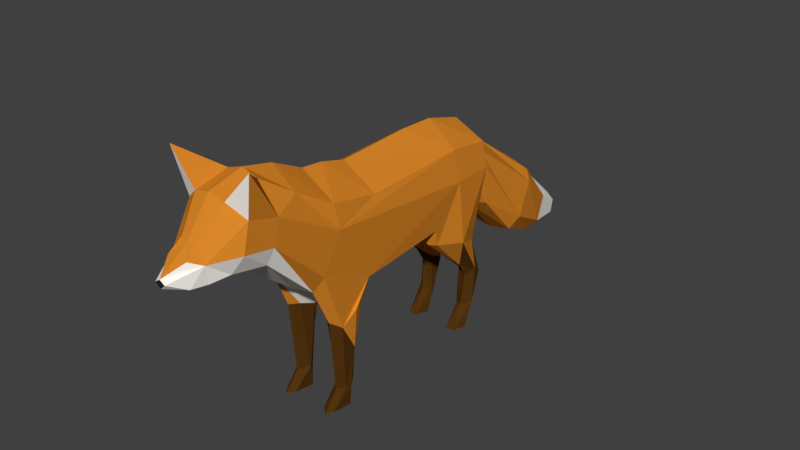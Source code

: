 # Source: fox.blend  (saved by Blender 2.78.0; exported with 4.5.12 LTS)
import bpy
from mathutils import Matrix  # noqa: F401  (used for matrix-valued properties, if any)

bpy.ops.wm.read_factory_settings(use_empty=True)
scene = bpy.context.scene
scene.name = 'Scene'

# ---- collections
col_collection_1 = bpy.data.collections.new('Collection 1'); scene.collection.children.link(col_collection_1)

# ---- materials (node trees are filled in below, after node groups)
mat_fox_white_001 = bpy.data.materials.new('Fox_White_001')
mat_fox_white_001.alpha_threshold = 0.0
mat_fox_white_001.use_transparent_shadow = False
mat_fox_white_001.diffuse_color = (1.0, 0.9539, 0.8916, 1.0)
mat_fox_white_001.specular_color = (0.25, 0.25, 0.25)
mat_fox_white_001.roughness = 0.5
mat_fox_brown_001 = bpy.data.materials.new('Fox_Brown_001')
mat_fox_brown_001.alpha_threshold = 0.0
mat_fox_brown_001.use_transparent_shadow = False
mat_fox_brown_001.diffuse_color = (0.7059, 0.2433, 0.02205, 1.0)
mat_fox_brown_001.specular_color = (0.25, 0.25, 0.25)
mat_fox_brown_001.roughness = 0.5
mat_fox_brownblack_001 = bpy.data.materials.new('Fox_BrownBlack_001')
mat_fox_brownblack_001.alpha_threshold = 0.0
mat_fox_brownblack_001.use_transparent_shadow = False
mat_fox_brownblack_001.diffuse_color = (0.08747, 0.03427, 0.005303, 1.0)
mat_fox_brownblack_001.specular_color = (0.25, 0.25, 0.25)
mat_fox_brownblack_001.roughness = 0.5
mat_fox_nose_001 = bpy.data.materials.new('Fox_nose_001')
mat_fox_nose_001.alpha_threshold = 0.0
mat_fox_nose_001.use_transparent_shadow = False
mat_fox_nose_001.diffuse_color = (0.01834, 0.01834, 0.01834, 1.0)
mat_fox_nose_001.specular_color = (0.25, 0.25, 0.25)
mat_fox_nose_001.roughness = 0.5

# ---- material node trees

# ---- world
world_world = bpy.data.worlds.new('World'); scene.world = world_world
world_world.color = (0.05088, 0.05088, 0.05088)
world_world.use_sun_shadow = False
world_world.sun_shadow_jitter_overblur = 0.0
world_world.cycles.sampling_method = 'MANUAL'

# ---- meshes
me_cube_003 = bpy.data.meshes.new('Cube.003')
me_cube_003.from_pydata([(0.6314, -0.3903, 3.223), (0.5198, 1.552, 1.704), (0.5282, 1.436, 2.77), (0.2045, 2.132, 2.393), (0.4067, 2.16, 2.749), (0.02885, 2.296, 2.446), (0.6197, -0.8072, 0.9479), (0.7768, -1.151, 3.003), (0.7179, -1.2, 3.384), (0.5618, -1.482, 2.087), (0.6487, -1.769, 3.71), (0.5255, -2.262, 4.024), (0.8393, -2.2, 3.586), (0.7017, -2.871, 2.98), (0.586, -2.808, 3.905), (0.838, -2.659, 3.695), (0.4953, -3.185, 3.472), (0.6607, -3.211, 3.221), (0.4964, -3.687, 3.071), (0.5911, -3.408, 2.938), (0.6534, -0.5506, 1.996), (0.4891, 0.9776, 2.104), (0.738, -1.424, 2.374), (0.8252, -2.283, 3.178), (0.8783, -2.784, 3.27), (1.018, -2.735, 4.402), (0.1035, 2.53, 1.913), (0.1852, 2.314, 2.712), (0.4457, 1.393, 3.278), (0.3731, -0.5978, 1.833), (0.0115, 1.292, 1.965), (0.3137, 0.9584, 1.942), (0.331, 2.148, 3.163), (0.01281, 2.076, 2.364), (0.2913, -1.351, 1.996), (0.737, -2.349, 2.923), (0.6299, -3.154, 2.929), (0.5481, -3.391, 3.295), (0.09945, 2.336, 2.907), (0.3245, 0.985, 1.804), (0.3387, 1.955, 1.557), (0.08339, 1.924, 1.54), (0.3314, 2.066, 0.983), (0.2072, 2.069, 1.566), (0.4425, 1.06, 1.812), (0.1392, 0.9499, 1.917), (0.3471, 1.994, 0.4079), (0.1877, 2.28, 0.9102), (0.2866, 1.737, 1.152), (0.07549, 2.155, 0.8884), (0.3603, 1.886, 0.1792), (0.286, 2.205, 0.8814), (0.2632, 1.894, 0.8941), (0.1109, 1.917, 0.99), (0.3634, 1.827, -0.005713), (0.2294, 1.841, 0.3605), (0.2171, 1.95, 0.005832), (0.1235, 1.889, 0.3654), (0.08694, 1.91, 0.2436), (0.3111, 1.588, 0.01575), (0.1804, 1.574, 0.01312), (0.09481, 1.801, -0.006792), (0.6238, -0.6895, 1.561), (0.3553, -0.716, 1.613), (0.5604, -0.7954, 0.4235), (0.7001, -0.828, 1.613), (0.3987, -1.133, 1.516), (0.656, -1.053, 1.388), (0.4412, -0.772, 0.988), (0.3242, -0.8879, 1.426), (0.6167, -0.8872, 0.2863), (0.5542, -1.216, 1.488), (0.3892, -0.9564, 0.3542), (0.6107, -0.9036, -0.002491), (0.5348, -1.114, 0.3217), (0.6092, -0.9859, 0.3306), (0.4369, -0.8678, 0.2839), (0.4, -0.924, -0.00334), (0.5674, -1.357, 0.01258), (0.4516, -1.273, 0.04447), (0.6303, -1.245, 0.03159), (-0.03329, 3.71, 2.087), (0.1689, 3.336, 1.402), (0.09179, 3.634, 1.931), (0.06459, 3.198, 1.184), (-0.153, 4.362, 1.339), (-0.03233, 4.081, 0.995), (-0.1547, 3.906, 0.8471), (-0.3271, 4.869, 1.03), (-0.3001, 4.791, 0.8243), (-0.4801, -0.5049, 3.223), (-0.7674, 1.419, 1.704), (-0.1173, 1.422, 3.609), (-0.1173, 1.422, 1.993), (0.1189, -0.8666, 1.788), (-0.7518, 1.304, 2.77), (-0.5771, 2.052, 2.393), (-0.1863, 2.092, 3.421), (-0.7808, 2.038, 2.749), (-0.4498, 2.247, 2.446), (-0.2103, 2.269, 3.137), (-0.3836, -0.9107, 0.9479), (-0.4672, -1.279, 3.003), (-0.3995, -1.316, 3.384), (0.1589, -1.254, 3.733), (-0.1892, -1.559, 2.087), (-0.2157, -1.858, 3.71), (0.2133, -1.782, 3.99), (0.1896, -1.553, 2.041), (0.005531, -2.315, 4.024), (-0.3141, -2.319, 3.586), (0.265, -2.283, 4.108), (0.2761, -2.391, 2.702), (-0.04246, -2.948, 2.98), (0.05778, -2.862, 3.905), (-0.2192, -2.768, 3.695), (0.3293, -2.907, 2.895), (0.2237, -3.213, 3.472), (0.06703, -3.272, 3.221), (0.4107, -3.696, 3.125), (0.3249, -3.704, 3.071), (0.3674, -3.276, 2.824), (0.1754, -3.451, 2.938), (0.3648, -3.251, 3.434), (-0.4689, -0.6664, 1.996), (-0.6201, 0.8632, 2.104), (-0.3735, -1.539, 2.374), (-0.2834, -2.398, 3.178), (-0.2332, -2.899, 3.27), (0.4107, -3.696, 2.997), (-0.3798, -2.88, 4.402), (-0.2211, 2.429, 1.838), (-0.5595, 2.462, 1.913), (-0.6065, 2.233, 2.712), (-0.2483, 2.692, 2.873), (-0.6623, 1.278, 3.278), (-0.05565, 0.8251, 3.628), (-0.0351, 0.6259, 1.835), (-0.1849, -0.6554, 1.833), (-0.2167, 1.269, 1.965), (0.07564, -0.4476, 3.574), (-0.4444, 0.8802, 1.942), (-0.7043, 2.041, 3.163), (-0.378, 2.035, 2.364), (-0.2099, 2.266, 2.396), (0.1211, -0.8883, 3.695), (0.04895, -1.376, 1.996), (-0.1835, -2.444, 2.923), (0.3223, -2.839, 3.974), (0.08554, -3.21, 2.929), (0.214, -3.426, 3.295), (-0.527, 2.271, 2.907), (-0.4604, 0.904, 1.804), (-0.6724, 1.851, 1.557), (-0.4161, 1.873, 1.54), (-0.6878, 1.96, 0.983), (-0.5669, 1.989, 1.566), (-0.5914, 0.9538, 1.812), (-0.2718, 0.9075, 1.917), (-0.6886, 1.888, 0.4079), (-0.5908, 2.199, 0.9102), (-0.5768, 1.648, 1.152), (-0.4555, 2.1, 0.8884), (-0.6794, 1.779, 0.1792), (-0.6717, 2.106, 0.8814), (-0.5859, 1.806, 0.8941), (-0.4415, 1.86, 0.99), (-0.6703, 1.72, -0.005713), (-0.5421, 1.762, 0.3605), (-0.5523, 1.87, 0.005832), (-0.4483, 1.83, 0.3654), (-0.4167, 1.858, 0.2436), (-0.5704, 1.497, 0.01575), (-0.4395, 1.51, 0.01312), (-0.4021, 1.749, -0.006792), (-0.4116, -0.7963, 1.561), (-0.1434, -0.7674, 1.613), (-0.3279, -0.8871, 0.4235), (-0.458, -0.9474, 1.613), (-0.1008, -1.184, 1.516), (-0.3689, -1.159, 1.388), (-0.216, -0.8398, 0.988), (-0.07778, -0.9294, 1.426), (-0.3643, -0.9884, 0.2863), (-0.236, -1.298, 1.488), (-0.1274, -1.01, 0.3542), (-0.3551, -1.003, -0.002491), (-0.2379, -1.193, 0.3217), (-0.3368, -1.083, 0.3306), (-0.1923, -0.9327, 0.2839), (-0.1447, -0.9801, -0.00334), (-0.2201, -1.438, 0.01258), (-0.124, -1.332, 0.04447), (-0.3045, -1.342, 0.03159), (-0.6664, 3.644, 2.087), (-0.2942, 3.137, 1.124), (-0.7881, 3.238, 1.402), (-0.7734, 3.545, 1.931), (-0.6578, 3.124, 1.184), (-0.3681, 3.854, 0.7976), (-0.6824, 4.308, 1.339), (-0.743, 4.007, 0.995), (-0.3602, 3.778, 2.13), (-0.5876, 3.861, 0.8471), (-0.6155, 4.839, 1.03), (-0.4612, 4.757, 0.7808), (-0.475, 4.89, 1.124), (-0.626, 4.758, 0.8243)], [], [(30, 93, 144), (108, 9, 35), (116, 13, 36), (17, 37, 119), (19, 17, 18), (13, 24, 17), (35, 23, 24), (9, 34, 66), (14, 15, 25), (121, 36, 19), (121, 19, 129), (112, 35, 116), (3, 33, 144), (94, 137, 31), (137, 93, 30), (30, 33, 41), (34, 94, 69), (87, 199, 89), (86, 87, 89), (202, 85, 88), (85, 86, 89), (31, 21, 29), (33, 30, 144), (108, 34, 9), (116, 35, 13), (121, 116, 36), (18, 17, 119), (19, 36, 17), (129, 19, 18), (36, 13, 17), (35, 9, 23), (13, 35, 24), (31, 137, 45), (112, 108, 35), (108, 94, 34), (5, 3, 144), (29, 94, 31), (45, 137, 30), (66, 34, 69), (206, 202, 88), (89, 199, 205), (88, 85, 89), (205, 206, 88), (89, 205, 88), (139, 144, 93), (108, 147, 105), (116, 149, 113), (118, 119, 150), (122, 120, 118), (113, 118, 128), (147, 128, 127), (105, 179, 146), (114, 130, 115), (121, 122, 149), (121, 129, 122), (112, 116, 147), (96, 144, 143), (94, 141, 137), (137, 139, 93), (139, 154, 143), (146, 182, 94), (203, 207, 199), (201, 207, 203), (202, 204, 200), (200, 207, 201), (141, 138, 125), (143, 144, 139), (108, 105, 146), (116, 113, 147), (121, 149, 116), (120, 119, 118), (122, 118, 149), (129, 120, 122), (149, 118, 113), (147, 127, 105), (113, 128, 147), (141, 158, 137), (112, 147, 108), (108, 146, 94), (99, 144, 96), (138, 141, 94), (158, 139, 137), (179, 182, 146), (206, 204, 202), (207, 205, 199), (204, 207, 200), (205, 204, 206), (207, 204, 205), (5, 144, 131), (26, 5, 131), (21, 20, 29), (140, 28, 136), (7, 0, 8), (28, 0, 7), (32, 4, 27), (28, 2, 4), (4, 3, 5), (29, 20, 62), (8, 104, 107), (7, 8, 10), (12, 10, 11), (22, 7, 12), (23, 12, 15), (11, 111, 148), (10, 107, 111), (24, 15, 17), (12, 11, 25), (15, 14, 16), (37, 123, 119), (17, 16, 37), (9, 22, 23), (2, 7, 20), (15, 12, 25), (11, 14, 25), (27, 5, 26), (2, 21, 44), (26, 131, 84), (14, 148, 16), (0, 140, 145), (92, 28, 32), (97, 32, 100), (4, 2, 1), (21, 31, 39), (3, 4, 40), (33, 3, 43), (43, 40, 51), (40, 1, 42), (39, 45, 53), (41, 43, 47), (30, 41, 49), (44, 39, 48), (1, 44, 48), (45, 30, 49), (62, 65, 6), (69, 63, 68), (22, 9, 71), (94, 29, 63), (20, 22, 67), (63, 62, 68), (134, 38, 83), (27, 26, 82), (38, 27, 82), (83, 82, 86), (84, 195, 199), (82, 84, 87), (81, 83, 85), (202, 81, 85), (39, 31, 45), (136, 28, 92), (2, 28, 7), (38, 32, 27), (100, 32, 38), (32, 28, 4), (8, 145, 104), (27, 4, 5), (10, 8, 107), (12, 7, 10), (22, 20, 7), (63, 29, 62), (23, 22, 12), (24, 23, 15), (11, 10, 111), (16, 148, 123), (17, 15, 16), (37, 16, 123), (62, 20, 65), (71, 9, 66), (21, 2, 20), (134, 100, 38), (1, 2, 44), (82, 26, 84), (14, 11, 148), (8, 0, 145), (97, 92, 32), (40, 4, 1), (140, 0, 28), (44, 21, 39), (43, 3, 40), (41, 33, 43), (53, 45, 49), (67, 22, 71), (69, 94, 63), (65, 20, 67), (6, 65, 67), (81, 134, 83), (84, 131, 195), (202, 134, 81), (83, 38, 82), (85, 83, 86), (87, 84, 199), (86, 82, 87), (99, 131, 144), (132, 131, 99), (125, 138, 124), (140, 136, 135), (102, 103, 90), (135, 102, 90), (142, 133, 98), (135, 98, 95), (98, 99, 96), (138, 175, 124), (103, 107, 104), (102, 106, 103), (110, 109, 106), (126, 110, 102), (127, 115, 110), (109, 148, 111), (106, 111, 107), (128, 118, 115), (110, 130, 109), (115, 117, 114), (150, 119, 123), (118, 150, 117), (105, 127, 126), (95, 124, 102), (115, 130, 110), (109, 130, 114), (133, 132, 99), (95, 157, 125), (132, 198, 131), (114, 117, 148), (90, 145, 140), (92, 142, 135), (97, 100, 142), (98, 91, 95), (125, 152, 141), (96, 153, 98), (143, 156, 96), (156, 164, 153), (153, 155, 91), (152, 166, 158), (154, 160, 156), (139, 162, 154), (157, 161, 152), (91, 161, 157), (158, 162, 139), (175, 101, 178), (182, 181, 176), (126, 184, 105), (94, 176, 138), (124, 180, 126), (176, 181, 175), (134, 197, 151), (133, 196, 132), (151, 196, 133), (197, 201, 196), (198, 199, 195), (196, 203, 198), (194, 200, 197), (202, 200, 194), (152, 158, 141), (136, 92, 135), (95, 102, 135), (151, 133, 142), (100, 151, 142), (142, 98, 135), (103, 104, 145), (133, 99, 98), (106, 107, 103), (110, 106, 102), (126, 102, 124), (176, 175, 138), (127, 110, 126), (128, 115, 127), (109, 111, 106), (117, 123, 148), (118, 117, 115), (150, 123, 117), (175, 178, 124), (184, 179, 105), (125, 124, 95), (134, 151, 100), (91, 157, 95), (196, 198, 132), (114, 148, 109), (103, 145, 90), (97, 142, 92), (153, 91, 98), (140, 135, 90), (157, 152, 125), (156, 153, 96), (154, 156, 143), (166, 162, 158), (180, 184, 126), (182, 176, 94), (178, 180, 124), (101, 180, 178), (194, 197, 134), (198, 195, 131), (202, 194, 134), (197, 196, 151), (200, 201, 197), (203, 199, 198), (201, 203, 196), (42, 48, 52), (53, 49, 58), (42, 52, 46), (56, 46, 50), (49, 47, 56), (52, 53, 57), (51, 42, 46), (47, 51, 46), (60, 58, 61), (60, 61, 54), (56, 50, 54), (50, 46, 59), (46, 55, 59), (55, 57, 60), (68, 6, 64), (69, 68, 76), (67, 71, 74), (71, 66, 72), (66, 69, 72), (6, 67, 75), (79, 72, 77), (77, 73, 80), (72, 76, 77), (76, 70, 73), (75, 74, 78), (74, 72, 79), (70, 75, 80), (47, 43, 51), (51, 40, 42), (48, 39, 53), (49, 41, 47), (52, 48, 53), (42, 1, 48), (57, 53, 58), (46, 52, 55), (58, 49, 56), (55, 52, 57), (56, 47, 46), (61, 58, 56), (59, 60, 54), (56, 54, 61), (54, 50, 59), (60, 57, 58), (59, 55, 60), (68, 62, 6), (64, 6, 70), (72, 69, 76), (75, 67, 74), (74, 71, 72), (76, 68, 64), (70, 6, 75), (73, 70, 80), (76, 64, 70), (79, 77, 78), (78, 77, 80), (77, 76, 73), (80, 75, 78), (78, 74, 79), (155, 165, 161), (166, 171, 162), (155, 159, 165), (169, 163, 159), (162, 169, 160), (165, 170, 166), (164, 159, 155), (160, 159, 164), (173, 174, 171), (173, 167, 174), (169, 167, 163), (163, 172, 159), (159, 172, 168), (168, 173, 170), (181, 177, 101), (182, 189, 181), (180, 187, 184), (184, 185, 179), (179, 185, 182), (101, 188, 180), (192, 190, 185), (190, 193, 186), (185, 190, 189), (189, 186, 183), (188, 191, 187), (187, 192, 185), (183, 193, 188), (160, 164, 156), (164, 155, 153), (161, 166, 152), (162, 160, 154), (165, 166, 161), (155, 161, 91), (170, 171, 166), (159, 168, 165), (171, 169, 162), (168, 170, 165), (169, 159, 160), (174, 169, 171), (172, 167, 173), (169, 174, 167), (167, 172, 163), (173, 171, 170), (172, 173, 168), (181, 101, 175), (177, 183, 101), (185, 189, 182), (188, 187, 180), (187, 185, 184), (189, 177, 181), (183, 188, 101), (186, 193, 183), (189, 183, 177), (192, 191, 190), (191, 193, 190), (190, 186, 189), (193, 191, 188), (191, 192, 187), (18, 119, 129), (120, 129, 119)])
me_cube_003.polygons.foreach_set('material_index', [0, 0, 0, 0, 0, 0, 0, 0, 0, 0, 0, 0, 0, 0, 0, 0, 0, 0, 0, 0, 0, 0, 0, 0, 0, 0, 0, 0, 0, 0, 0, 0, 0, 0, 0, 0, 0, 0, 0, 0, 0, 0, 0, 0, 0, 0, 0, 0, 0, 0, 0, 0, 0, 0, 0, 0, 0, 0, 0, 0, 0, 0, 0, 0, 0, 0, 0, 0, 0, 0, 0, 0, 0, 0, 0, 0, 0, 0, 0, 0, 0, 0, 0, 0, 0, 0, 0, 0, 1, 1, 1, 1, 1, 1, 1, 1, 1, 1, 1, 1, 1, 1, 1, 1, 1, 1, 1, 1, 1, 1, 1, 1, 1, 1, 1, 1, 1, 1, 1, 1, 1, 1, 1, 1, 1, 1, 1, 1, 1, 1, 1, 1, 1, 1, 1, 1, 1, 1, 1, 1, 1, 1, 1, 1, 1, 1, 1, 1, 1, 1, 1, 1, 1, 1, 1, 1, 1, 1, 1, 1, 1, 1, 1, 1, 1, 1, 1, 1, 1, 1, 1, 1, 1, 1, 1, 1, 1, 1, 1, 1, 1, 1, 1, 1, 1, 1, 1, 1, 1, 1, 1, 1, 1, 1, 1, 1, 1, 1, 1, 1, 1, 1, 1, 1, 1, 1, 1, 1, 1, 1, 1, 1, 1, 1, 1, 1, 1, 1, 1, 1, 1, 1, 1, 1, 1, 1, 1, 1, 1, 1, 1, 1, 1, 1, 1, 1, 1, 1, 1, 1, 1, 1, 1, 1, 1, 1, 1, 1, 1, 1, 1, 1, 1, 1, 1, 1, 1, 1, 1, 1, 1, 1, 1, 1, 1, 1, 1, 1, 1, 1, 1, 1, 1, 1, 1, 1, 1, 1, 1, 1, 1, 1, 1, 1, 1, 1, 1, 1, 1, 1, 1, 1, 1, 1, 2, 2, 2, 2, 2, 2, 2, 2, 2, 2, 2, 2, 2, 2, 2, 2, 2, 2, 2, 2, 2, 2, 2, 2, 2, 2, 2, 2, 2, 2, 2, 2, 2, 2, 2, 2, 2, 2, 2, 2, 2, 2, 2, 2, 2, 2, 2, 2, 2, 2, 2, 2, 2, 2, 2, 2, 2, 2, 2, 2, 2, 2, 2, 2, 2, 2, 2, 2, 2, 2, 2, 2, 2, 2, 2, 2, 2, 2, 2, 2, 2, 2, 2, 2, 2, 2, 2, 2, 2, 2, 2, 2, 2, 2, 2, 2, 2, 2, 2, 2, 2, 2, 2, 2, 2, 2, 2, 2, 2, 2, 2, 2, 2, 2, 2, 2, 3, 3])
me_cube_003.materials.append(mat_fox_white_001)
me_cube_003.materials.append(mat_fox_brown_001)
me_cube_003.materials.append(mat_fox_brownblack_001)
me_cube_003.materials.append(mat_fox_nose_001)
me_cube_003.use_remesh_preserve_volume = False
me_cube_003.use_remesh_preserve_attributes = False
me_cube_003.use_mirror_vertex_groups = False
me_cube_003.update()
arm_armature = bpy.data.armatures.new('Armature')  # bones are not reproduced

# ---- objects
ob_armature = bpy.data.objects.new('Armature', arm_armature)
ob_cube_001 = bpy.data.objects.new('Cube_001', me_cube_003)

# ---- transforms, parenting, visibility, modifiers, constraints
ob_armature.location = (0.0, 0.0, 0.0)
ob_armature.lineart.crease_threshold = 0.0
ob_cube_001.parent = ob_armature
ob_cube_001.location = (0.0, 0.0, 0.0)
ob_cube_001.rotation_euler = (0.0, 0.0, -0.09959)
ob_cube_001.scale = (0.6164, 0.6164, 0.6164)
ob_cube_001.lineart.crease_threshold = 0.0
_vg = ob_cube_001.vertex_groups.new(name='Bone')
for _i, _w in zip([0, 1, 2, 3, 4, 5, 6, 7, 8, 9, 10, 20, 21, 22, 23, 26, 27, 28, 29, 30, 31, 32, 33, 34, 35, 38, 39, 40, 41, 42, 43, 44, 45, 46, 47, 48, 49, 50, 51, 52, 53, 54, 55, 56, 57, 58, 59, 60, 61, 62, 63, 64, 65, 66, 67, 68, 69, 70, 71, 72, 73, 74, 75, 76, 77, 78, 79, 80, 81, 82, 83, 84, 85, 86, 87, 88, 89, 90, 91, 92, 93, 94, 95, 96, 97, 98, 99, 100, 101, 102, 103, 104, 105, 106, 107, 108, 112, 124, 125, 126, 127, 131, 132, 133, 134, 135, 136, 137, 138, 139, 140, 141, 142, 143, 144, 145, 146, 147, 151, 152, 153, 154, 155, 156, 157, 158, 159, 160, 161, 162, 163, 164, 165, 166, 167, 168, 169, 170, 171, 172, 173, 174, 175, 176, 177, 178, 179, 180, 181, 182, 183, 184, 185, 186, 187, 188, 189, 190, 191, 192, 193, 194, 195, 196, 197, 198, 199, 200, 201, 202, 203, 204, 205, 206, 207], [0.6363, 1.001, 1.047, 1.016, 1.026, 1.018, 0.6845, 0.171, 0.1219, 0.6032, 0.001576, 0.8275, 0.9903, 0.6432, 0.02149, 1.019, 1.022, 1.089, 0.838, 0.9946, 0.9886, 1.037, 1.013, 0.6665, 0.05398, 1.023, 0.9894, 1.002, 1.001, 1.003, 1.002, 0.9905, 0.9871, 1.004, 1.004, 1.001, 1.005, 1.004, 1.004, 1.003, 1.003, 1.004, 1.004, 1.004, 1.004, 1.004, 1.004, 1.004, 1.004, 0.7373, 0.7483, 0.6594, 0.7568, 0.7193, 0.7264, 0.6876, 0.7198, 0.6543, 0.7182, 0.6592, 0.6502, 0.6594, 0.6573, 0.6538, 0.6529, 0.6556, 0.6556, 0.6551, 1.019, 1.018, 1.019, 1.018, 1.018, 1.018, 1.018, 1.018, 1.018, 0.65, 0.9989, 1.04, 0.998, 0.8162, 1.036, 1.014, 1.031, 1.022, 1.017, 1.026, 0.7276, 0.2543, 0.1879, 0.1949, 0.5365, 0.05295, 0.03659, 0.5596, 0.08659, 0.8212, 0.9857, 0.4699, 0.05007, 1.018, 1.018, 1.02, 1.021, 1.071, 0.9908, 0.9677, 0.8376, 0.9941, 0.794, 0.9861, 1.032, 1.012, 1.016, 0.5931, 0.6487, 0.07008, 1.022, 0.9874, 1.001, 1.0, 1.001, 1.001, 0.9879, 0.9859, 1.002, 1.002, 0.9991, 1.003, 1.002, 1.002, 1.001, 1.001, 1.002, 1.002, 1.002, 1.002, 1.002, 1.002, 1.002, 1.002, 0.7551, 0.7699, 0.7226, 0.7702, 0.7403, 0.7494, 0.7346, 0.7606, 0.7213, 0.7328, 0.7229, 0.7213, 0.7227, 0.7216, 0.7196, 0.7212, 0.7221, 0.722, 0.7219, 1.019, 1.018, 1.018, 1.019, 1.018, 1.018, 1.018, 1.018, 1.019, 1.018, 1.018, 1.018, 1.018, 1.018]): _vg.add([_i], _w, 'REPLACE')
_vg = ob_cube_001.vertex_groups.new(name='Bone.001')
for _i, _w in zip([0, 6, 7, 8, 9, 10, 11, 12, 13, 14, 15, 16, 17, 18, 19, 20, 22, 23, 24, 25, 29, 34, 35, 36, 37, 62, 63, 64, 65, 66, 67, 68, 69, 70, 71, 72, 73, 74, 75, 76, 77, 78, 79, 80, 90, 94, 101, 102, 103, 104, 105, 106, 107, 108, 109, 110, 111, 112, 113, 114, 115, 116, 117, 118, 119, 120, 121, 122, 123, 124, 126, 127, 128, 129, 130, 137, 138, 140, 145, 146, 147, 148, 149, 150, 175, 176, 177, 178, 179, 180, 181, 182, 183, 184, 185, 186, 187, 188, 189, 190, 191, 192, 193], [0.3637, 0.3155, 0.829, 0.8781, 0.3968, 0.9742, 0.996, 1.004, 0.9832, 0.9987, 0.9992, 0.9947, 0.9917, 0.9913, 0.99, 0.1725, 0.3568, 0.9643, 0.9909, 0.998, 0.162, 0.3335, 0.946, 0.9875, 0.9925, 0.2627, 0.2517, 0.3406, 0.2432, 0.2807, 0.2736, 0.3124, 0.2802, 0.3457, 0.2818, 0.3408, 0.3498, 0.3406, 0.3427, 0.3462, 0.3471, 0.3444, 0.3444, 0.3449, 0.35, 0.1838, 0.2724, 0.7457, 0.8121, 0.8051, 0.4635, 0.9471, 0.9567, 0.4404, 0.9895, 0.9875, 0.9914, 0.9134, 0.977, 0.9952, 0.9916, 0.9754, 0.9936, 0.9894, 0.9916, 0.9912, 0.9873, 0.9891, 0.9938, 0.1788, 0.5301, 0.9499, 0.982, 0.9912, 0.9929, 0.01464, 0.1624, 0.206, 0.4069, 0.3513, 0.9299, 0.9972, 0.9853, 0.9916, 0.2449, 0.2301, 0.2774, 0.2298, 0.2597, 0.2506, 0.2654, 0.2394, 0.2787, 0.2672, 0.2771, 0.2787, 0.2773, 0.2784, 0.2804, 0.2788, 0.2779, 0.278, 0.2781]): _vg.add([_i], _w, 'REPLACE')
_m = ob_cube_001.modifiers.new('Armature', 'ARMATURE')
_m.object = ob_armature

# ---- collection membership
col_collection_1.objects.link(ob_armature)
col_collection_1.objects.link(ob_cube_001)

# ---- scene / render settings (as saved in the file)
scene.frame_start = 1; scene.frame_end = 20; scene.frame_set(19)
scene.render.engine = 'BLENDER_EEVEE_NEXT'
scene.render.resolution_percentage = 50
scene.render.dither_intensity = 0.0
scene.cycles.use_denoising = False
scene.cycles.samples = 128
scene.cycles.sampling_pattern = 'TABULATED_SOBOL'
scene.cycles.light_sampling_threshold = 0.0
scene.cycles.use_adaptive_sampling = False
scene.cycles.use_light_tree = False
scene.cycles.blur_glossy = 0.0
scene.cycles.sample_clamp_indirect = 0.0
scene.view_settings.view_transform = 'Standard'
bpy.context.view_layer.update()

# ---- added for rendering (the .blend has no active camera and no usable light): camera, sun
cam_auto = bpy.data.cameras.new('AutoCamera')
cam_auto.lens = 50.0
cam_auto.sensor_width = 36.0
cam_auto.clip_end = 1000.0
ob_auto_camera = bpy.data.objects.new('AutoCamera', cam_auto)
scene.collection.objects.link(ob_auto_camera)
ob_auto_camera.location = (5.88953, -6.58231, 5.98629)
ob_auto_camera.rotation_euler = (1.09748, -7.21219e-08, 0.694738)
scene.camera = ob_auto_camera
light_auto_sun = bpy.data.lights.new('AutoSun', 'SUN')
light_auto_sun.energy = 3.0
light_auto_sun.angle = 0.0523599
ob_auto_sun = bpy.data.objects.new('AutoSun', light_auto_sun)
scene.collection.objects.link(ob_auto_sun)
ob_auto_sun.rotation_euler = (0.872665, 0.174533, 0.523599)
bpy.context.view_layer.update()
